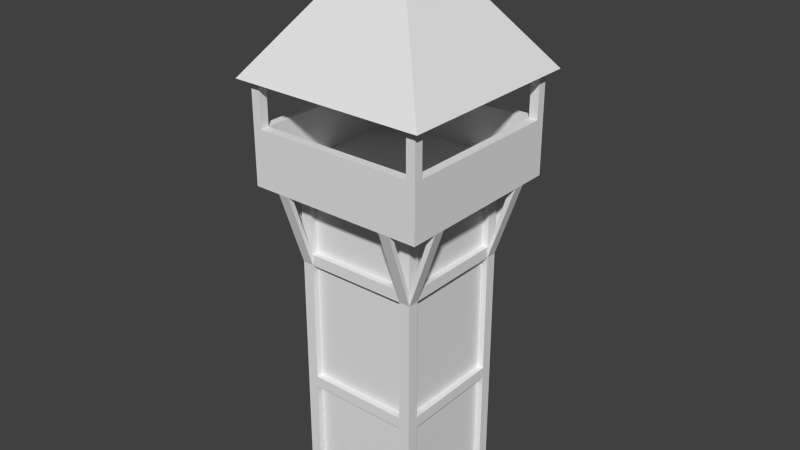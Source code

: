 # Source: tour_observation_age1.blend  (saved by Blender 2.62.0; exported with 4.5.12 LTS)
import bpy
from mathutils import Matrix  # noqa: F401  (used for matrix-valued properties, if any)

bpy.ops.wm.read_factory_settings(use_empty=True)
scene = bpy.context.scene
scene.name = 'Scene'

# ---- collections
col_collection_1 = bpy.data.collections.new('Collection 1'); scene.collection.children.link(col_collection_1)

# ---- world
world_world = bpy.data.worlds.new('World'); scene.world = world_world
world_world.color = (0.05088, 0.05088, 0.05088)
world_world.use_sun_shadow = False
world_world.sun_shadow_jitter_overblur = 0.0
world_world.cycles.sampling_method = 'MANUAL'
world_world.cycles.sample_map_resolution = 256

# ---- meshes
me_plane_001 = bpy.data.meshes.new('Plane.001')
me_plane_001.from_pydata([(0.5, 0.5, 0.0), (0.5, -0.5, 0.0), (-0.5, -0.5, 0.0), (-0.5, 0.5, 0.0), (-0.5, 0.5, 2.9), (-0.5, -0.5, 2.9), (0.5, -0.5, 2.9), (0.5, 0.5, 2.9), (0.8, 0.8, 2.9), (0.8, -0.8, 2.9), (-0.8, -0.8, 2.9), (-0.8, 0.8, 2.9), (0.8, -0.8, 3.4), (0.8, 0.8, 3.4), (-0.56, -0.46, 2.9), (-0.46, -0.46, 2.9), (-0.46, -0.46, -2.235e-08), (-0.56, -0.46, 3.725e-08), (-0.56, -0.56, 3.725e-08), (-0.46, -0.56, -2.235e-08), (-0.46, -0.56, 2.9), (-0.56, -0.56, 2.9), (-0.56, 0.46, 2.9), (-0.46, 0.46, 2.9), (-0.46, 0.46, -2.235e-08), (-0.56, 0.46, 3.725e-08), (-0.56, 0.56, 3.725e-08), (-0.46, 0.56, -2.235e-08), (-0.46, 0.56, 2.9), (-0.56, 0.56, 2.9), (0.46, 0.56, 2.9), (0.56, 0.56, 2.9), (0.56, 0.56, -2.235e-08), (0.46, 0.56, 3.725e-08), (0.46, 0.46, 3.725e-08), (0.56, 0.46, -2.235e-08), (0.56, 0.46, 2.9), (0.46, 0.46, 2.9), (0.46, -0.56, 2.9), (0.56, -0.56, 2.9), (0.56, -0.56, -2.235e-08), (0.46, -0.56, 3.725e-08), (0.46, -0.46, 3.725e-08), (0.56, -0.46, -2.235e-08), (0.56, -0.46, 2.9), (0.46, -0.46, 2.9), (-0.46, -0.46, 1.0), (-0.46, -0.46, 1.1), (-0.46, -0.56, 1.1), (-0.46, -0.56, 1.0), (0.46, -0.56, 1.0), (0.46, -0.56, 1.1), (-0.46, 0.46, 1.1), (-0.46, 0.46, 1.0), (-0.56, -0.46, 1.1), (-0.56, -0.46, 1.0), (-0.56, 0.46, 1.0), (-0.56, 0.46, 1.1), (0.46, 0.46, 1.1), (0.46, 0.46, 1.0), (0.46, -0.46, 1.0), (0.46, -0.46, 1.1), (0.56, -0.46, 1.1), (0.56, -0.46, 1.0), (0.56, 0.46, 1.0), (0.56, 0.46, 1.1), (-0.46, 0.56, 1.1), (-0.46, 0.56, 1.0), (0.46, 0.56, 1.0), (0.46, 0.56, 1.1), (-0.46, 0.46, 2.3), (0.46, 0.46, 2.3), (0.46, 0.56, 2.3), (-0.46, 0.56, 2.2), (-0.46, 0.56, 2.3), (-0.46, -0.46, 2.2), (0.46, -0.46, 2.3), (0.46, -0.56, 2.3), (-0.46, -0.56, 2.2), (0.46, 0.46, 2.2), (0.46, -0.46, 2.2), (0.56, -0.46, 2.3), (0.56, 0.46, 2.2), (-0.46, 0.46, 2.2), (-0.46, -0.46, 2.3), (-0.56, -0.46, 2.3), (-0.56, 0.46, 2.2), (-0.56, 0.46, 2.3), (0.56, -0.56, 2.3), (0.56, -0.56, 2.2), (0.8, -0.56, 2.9), (0.75, -0.56, 2.9), (0.75, -0.46, 2.9), (0.8, -0.46, 2.9), (0.56, -0.46, 2.2), (0.56, 0.56, 2.3), (0.56, 0.56, 2.2), (0.8, 0.56, 2.9), (0.75, 0.56, 2.9), (0.75, 0.46, 2.9), (0.8, 0.46, 2.9), (0.56, 0.46, 2.3), (-0.56, 0.56, 2.2), (-0.8, 0.56, 2.9), (-0.76, 0.56, 2.9), (-0.76, 0.46, 2.9), (-0.8, 0.46, 2.9), (-0.8, -0.56, 2.9), (-0.76, -0.56, 2.9), (-0.76, -0.46, 2.9), (-0.8, -0.46, 2.9), (-0.56, -0.46, 2.2), (-0.56, -0.56, 2.3), (-0.56, -0.56, 2.2), (-0.56, -0.8, 2.9), (-0.56, -0.76, 2.9), (-0.46, -0.76, 2.9), (-0.46, -0.8, 2.9), (-0.46, -0.56, 2.3), (0.56, -0.8, 2.9), (0.56, -0.76, 2.9), (0.46, -0.76, 2.9), (0.46, -0.8, 2.9), (0.46, -0.56, 2.2), (0.56, 0.8, 2.9), (0.56, 0.76, 2.9), (0.46, 0.76, 2.9), (0.46, 0.8, 2.9), (0.46, 0.56, 2.2), (-0.56, 0.56, 2.3), (-0.56, 0.8, 2.9), (-0.56, 0.76, 2.9), (-0.46, 0.76, 2.9), (-0.46, 0.8, 2.9), (0.72, 0.72, 3.4), (0.72, -0.72, 3.4), (-0.72, 0.72, 3.0), (-0.72, -0.72, 3.0), (0.72, -0.72, 3.0), (0.72, 0.72, 3.0), (-0.72, 0.8, 3.4), (-0.72, 0.72, 3.4), (-0.8, 0.72, 3.4), (-0.8, 0.8, 3.4), (-0.8, 0.8, 3.8), (-0.8, 0.72, 3.8), (-0.72, 0.72, 3.8), (-0.72, 0.8, 3.8), (-0.72, -0.72, 3.8), (-0.72, -0.8, 3.8), (-0.8, -0.8, 3.8), (-0.8, -0.72, 3.8), (-0.8, -0.72, 3.4), (-0.8, -0.8, 3.4), (-0.72, -0.8, 3.4), (-0.72, -0.72, 3.4), (0.8, -0.72, 3.4), (0.72, -0.8, 3.4), (0.72, -0.72, 3.8), (0.72, -0.8, 3.8), (0.8, -0.8, 3.8), (0.8, -0.72, 3.8), (0.8, 0.8, 3.8), (0.8, 0.72, 3.8), (0.72, 0.72, 3.8), (0.72, 0.8, 3.8), (0.72, 0.8, 3.4), (0.8, 0.72, 3.4), (0.88, 0.88, 3.8), (0.88, -0.88, 3.8), (-0.88, -0.88, 3.8), (-0.88, 0.88, 3.8), (2.98e-08, 1.192e-07, 5.0)], [], [(0, 3, 2, 1), (2, 5, 4, 3), (7, 0, 3, 4), (0, 7, 6, 1), (1, 6, 5, 2), (6, 9, 10, 5), (7, 8, 9, 6), (4, 11, 8, 7), (5, 10, 11, 4), (10, 153, 143, 11), (11, 143, 13, 8), (8, 13, 12, 9), (9, 12, 153, 10), (16, 17, 14, 15), (16, 19, 18, 17), (17, 18, 21, 14), (14, 15, 20, 21), (15, 20, 19, 16), (21, 18, 19, 20), (22, 25, 24, 23), (28, 23, 24, 27), (29, 28, 23, 22), (26, 25, 22, 29), (27, 24, 25, 26), (27, 26, 29, 28), (32, 33, 30, 31), (32, 35, 34, 33), (33, 34, 37, 30), (30, 31, 36, 37), (31, 36, 35, 32), (37, 34, 35, 36), (38, 41, 40, 39), (44, 39, 40, 43), (45, 44, 39, 38), (42, 41, 38, 45), (43, 40, 41, 42), (43, 42, 45, 44), (46, 60, 61, 47), (46, 47, 48, 49), (47, 61, 51, 48), (61, 60, 50, 51), (60, 46, 49, 50), (51, 50, 49, 48), (52, 53, 46, 47), (56, 53, 46, 55), (57, 56, 53, 52), (54, 47, 52, 57), (55, 54, 47, 46), (55, 54, 57, 56), (60, 59, 58, 61), (60, 61, 62, 63), (61, 62, 65, 58), (58, 59, 64, 65), (59, 60, 63, 64), (65, 62, 63, 64), (66, 69, 68, 67), (53, 67, 68, 59), (52, 53, 67, 66), (58, 69, 66, 52), (59, 58, 69, 68), (59, 53, 52, 58), (79, 83, 70, 71), (79, 71, 72, 128), (71, 72, 74, 70), (70, 83, 73, 74), (83, 73, 128, 79), (74, 72, 128, 73), (84, 75, 80, 76), (78, 75, 80, 123), (118, 78, 75, 84), (77, 76, 84, 118), (123, 77, 76, 80), (123, 77, 118, 78), (80, 79, 71, 76), (80, 76, 81, 94), (76, 81, 101, 71), (71, 79, 82, 101), (79, 82, 94, 80), (101, 81, 94, 82), (70, 83, 75, 84), (86, 83, 75, 111), (87, 86, 83, 70), (85, 84, 70, 87), (111, 85, 84, 75), (111, 85, 87, 86), (90, 91, 88, 89), (90, 91, 92, 93), (91, 92, 81, 88), (88, 89, 94, 81), (89, 94, 93, 90), (81, 92, 93, 94), (95, 98, 97, 96), (82, 96, 97, 100), (101, 82, 96, 95), (99, 98, 95, 101), (100, 99, 98, 97), (100, 99, 101, 82), (103, 104, 129, 102), (103, 104, 105, 106), (104, 105, 87, 129), (129, 102, 86, 87), (102, 86, 106, 103), (87, 105, 106, 86), (112, 108, 107, 113), (111, 113, 107, 110), (85, 111, 113, 112), (109, 108, 112, 85), (110, 109, 108, 107), (110, 109, 85, 111), (114, 115, 112, 113), (114, 115, 116, 117), (115, 116, 118, 112), (112, 113, 78, 118), (113, 78, 117, 114), (118, 116, 117, 78), (88, 120, 119, 89), (123, 89, 119, 122), (77, 123, 89, 88), (121, 120, 88, 77), (122, 121, 120, 119), (122, 121, 77, 123), (124, 125, 95, 96), (124, 125, 126, 127), (125, 126, 72, 95), (95, 96, 128, 72), (96, 128, 127, 124), (72, 126, 127, 128), (129, 131, 130, 102), (73, 102, 130, 133), (74, 73, 102, 129), (132, 131, 129, 74), (133, 132, 131, 130), (133, 132, 74, 73), (12, 135, 155, 153), (13, 134, 135, 12), (143, 141, 134, 13), (153, 155, 141, 143), (155, 137, 136, 141), (141, 136, 139, 134), (134, 139, 138, 135), (135, 138, 137, 155), (136, 137, 138, 139), (142, 141, 140, 143), (142, 145, 144, 143), (143, 144, 147, 140), (140, 147, 146, 141), (141, 146, 145, 142), (147, 146, 145, 144), (148, 149, 150, 151), (154, 149, 150, 153), (155, 148, 149, 154), (152, 151, 148, 155), (153, 150, 151, 152), (153, 154, 155, 152), (157, 12, 156, 135), (157, 159, 158, 135), (135, 158, 161, 156), (156, 161, 160, 12), (12, 160, 159, 157), (161, 160, 159, 158), (162, 163, 164, 165), (167, 163, 164, 134), (13, 162, 163, 167), (166, 165, 162, 13), (134, 164, 165, 166), (134, 167, 13, 166), (170, 171, 168, 169), (170, 172, 171), (171, 172, 168), (168, 172, 169), (169, 172, 170)])
_uv = me_plane_001.uv_layers.new(name='UVMap')
_uv.uv.foreach_set('vector', [0.5239, 0.4865, 0.3949, 0.4865, 0.3949, 0.6155, 0.5239, 0.6155, 0.3949, 0.6155, 0.3949, 0.9895, 0.2659, 0.9895, 0.2659, 0.6154, 0.137, 0.9895, 0.137, 0.6154, 0.2659, 0.6154, 0.2659, 0.9895, 0.137, 0.6154, 0.137, 0.9895, 0.007967, 0.9895, 0.007973, 0.6154, 0.5239, 0.6155, 0.5239, 0.9895, 0.3949, 0.9895, 0.3949, 0.6155, 0.04966, 0.5644, 0.01096, 0.6031, 0.01096, 0.3967, 0.04966, 0.4354, 0.1786, 0.5644, 0.2173, 0.6031, 0.01096, 0.6031, 0.04966, 0.5644, 0.1786, 0.4354, 0.2173, 0.3967, 0.2173, 0.6031, 0.1786, 0.5644, 0.04966, 0.4354, 0.01096, 0.3967, 0.2173, 0.3967, 0.1786, 0.4354, 0.637, 0.01751, 0.637, 0.082, 0.4306, 0.082, 0.4306, 0.01751, 0.4306, 0.01751, 0.4306, 0.082, 0.2242, 0.082, 0.2242, 0.01751, 0.2242, 0.01751, 0.2242, 0.082, 0.01786, 0.082, 0.01786, 0.01751, 0.8434, 0.01751, 0.8434, 0.082, 0.637, 0.082, 0.637, 0.01751, 0.3569, 0.1823, 0.3815, 0.181, 0.3802, 0.369, 0.3556, 0.3703, 0.5898, 0.9073, 0.5898, 0.9073, 0.5898, 0.9073, 0.5898, 0.9073, 0.3815, 0.181, 0.4061, 0.1796, 0.4047, 0.3676, 0.3802, 0.369, 0.5898, 0.9073, 0.5898, 0.9073, 0.5898, 0.9073, 0.5898, 0.9073, 0.4536, 0.3688, 0.429, 0.3701, 0.4304, 0.1821, 0.4549, 0.1808, 0.4047, 0.3676, 0.4061, 0.1796, 0.4304, 0.1821, 0.429, 0.3701, 0.178, 0.3787, 0.1793, 0.1907, 0.2037, 0.1932, 0.2023, 0.3812, 0.2269, 0.3799, 0.2023, 0.3812, 0.2037, 0.1932, 0.2282, 0.1919, 0.5898, 0.9073, 0.5898, 0.9073, 0.5898, 0.9073, 0.5898, 0.9073, 0.1548, 0.192, 0.1793, 0.1907, 0.178, 0.3787, 0.1535, 0.38, 0.5898, 0.9073, 0.5898, 0.9073, 0.5898, 0.9073, 0.5898, 0.9073, 0.1302, 0.1934, 0.1548, 0.192, 0.1535, 0.38, 0.1289, 0.3814, 0.2387, 0.1834, 0.2633, 0.1821, 0.262, 0.3701, 0.2374, 0.3714, 0.5898, 0.9073, 0.5898, 0.9073, 0.5898, 0.9073, 0.5898, 0.9073, 0.2633, 0.1821, 0.2879, 0.1807, 0.2865, 0.3687, 0.262, 0.3701, 0.5898, 0.9073, 0.5898, 0.9073, 0.5898, 0.9073, 0.5898, 0.9073, 0.3354, 0.3699, 0.3108, 0.3713, 0.3122, 0.1833, 0.3367, 0.1819, 0.2865, 0.3687, 0.2879, 0.1807, 0.3122, 0.1833, 0.3108, 0.3713, 0.08994, 0.3749, 0.09126, 0.1869, 0.1156, 0.1894, 0.1143, 0.3774, 0.04082, 0.3775, 0.01625, 0.3788, 0.01757, 0.1908, 0.04214, 0.1895, 0.5898, 0.9072, 0.5898, 0.9073, 0.5898, 0.9073, 0.5898, 0.9072, 0.0667, 0.1882, 0.09126, 0.1869, 0.08994, 0.3749, 0.06538, 0.3762, 0.5898, 0.9073, 0.5898, 0.9073, 0.5898, 0.9073, 0.5898, 0.9073, 0.04214, 0.1895, 0.0667, 0.1882, 0.06538, 0.3762, 0.04082, 0.3775, 0.5975, 0.3253, 0.7049, 0.3256, 0.7046, 0.3397, 0.5972, 0.3394, 0.5898, 0.9073, 0.5898, 0.9073, 0.5898, 0.9073, 0.5898, 0.9073, 0.5972, 0.3394, 0.7046, 0.3397, 0.7042, 0.3537, 0.5968, 0.3535, 0.5898, 0.9073, 0.5898, 0.9072, 0.5898, 0.9072, 0.5898, 0.9073, 0.7049, 0.3256, 0.5975, 0.3253, 0.5973, 0.3112, 0.7047, 0.3115, 0.7044, 0.2974, 0.7047, 0.3115, 0.5973, 0.3112, 0.597, 0.2971, 0.7087, 0.2331, 0.7083, 0.2472, 0.6009, 0.2472, 0.6012, 0.2331, 0.7086, 0.2613, 0.7083, 0.2472, 0.6009, 0.2472, 0.6012, 0.2613, 0.5898, 0.9073, 0.5898, 0.9073, 0.5898, 0.9073, 0.5898, 0.9073, 0.6016, 0.219, 0.6012, 0.2331, 0.7087, 0.2331, 0.709, 0.219, 0.5898, 0.9073, 0.5898, 0.9072, 0.5898, 0.9072, 0.5898, 0.9073, 0.6012, 0.2613, 0.6009, 0.2754, 0.7083, 0.2754, 0.7086, 0.2613, 0.8384, 0.2581, 0.9458, 0.2583, 0.9455, 0.2724, 0.8381, 0.2722, 0.5898, 0.9073, 0.5898, 0.9073, 0.5898, 0.9073, 0.5898, 0.9073, 0.8381, 0.2722, 0.8377, 0.2863, 0.9451, 0.2865, 0.9455, 0.2724, 0.5898, 0.9073, 0.5898, 0.9073, 0.5898, 0.9073, 0.5898, 0.9073, 0.9458, 0.2583, 0.8384, 0.2581, 0.8388, 0.244, 0.9462, 0.2442, 0.9459, 0.2301, 0.8385, 0.2299, 0.8388, 0.244, 0.9462, 0.2442, 0.4741, 0.327, 0.5815, 0.327, 0.5811, 0.341, 0.4737, 0.341, 0.4734, 0.3551, 0.4737, 0.341, 0.5811, 0.341, 0.5808, 0.3551, 0.5898, 0.9073, 0.5898, 0.9073, 0.5898, 0.9073, 0.5898, 0.9073, 0.5811, 0.3692, 0.5814, 0.3833, 0.474, 0.3833, 0.4737, 0.3692, 0.5898, 0.9073, 0.5898, 0.9073, 0.5898, 0.9073, 0.5898, 0.9073, 0.5808, 0.3551, 0.4734, 0.3551, 0.4737, 0.3692, 0.5811, 0.3692, 0.5801, 0.2334, 0.4727, 0.2332, 0.473, 0.2191, 0.5804, 0.2194, 0.5898, 0.9073, 0.5898, 0.9073, 0.5898, 0.9072, 0.5898, 0.9072, 0.5804, 0.2194, 0.5802, 0.2053, 0.4728, 0.205, 0.473, 0.2191, 3.851, 1.291, 3.865, 1.291, 3.866, 1.305, 3.852, 1.306, 0.4727, 0.2332, 0.4729, 0.2473, 0.5804, 0.2476, 0.5801, 0.2334, 0.4728, 0.205, 0.5802, 0.2053, 0.5805, 0.1912, 0.4731, 0.1909, 0.474, 0.4268, 0.4738, 0.4127, 0.5812, 0.4129, 0.5814, 0.427, 0.4735, 0.3986, 0.4738, 0.4127, 0.5812, 0.4129, 0.5809, 0.3988, 0.5898, 0.9073, 0.5898, 0.9073, 0.5898, 0.9073, 0.5898, 0.9073, 0.5811, 0.4411, 0.5814, 0.427, 0.474, 0.4268, 0.4737, 0.4409, 2.189, 2.521, 2.203, 2.521, 2.203, 2.535, 2.189, 2.535, 0.5807, 0.4552, 0.5811, 0.4411, 0.4737, 0.4409, 0.4733, 0.455, 0.4736, 0.3003, 0.581, 0.3003, 0.5813, 0.2862, 0.4739, 0.2862, 0.5898, 0.9073, 0.5898, 0.9073, 0.5898, 0.9073, 0.5898, 0.9073, 0.4739, 0.2862, 0.4736, 0.2721, 0.581, 0.2721, 0.5813, 0.2862, 0.5898, 0.9073, 0.5898, 0.9073, 0.5898, 0.9072, 0.5898, 0.9072, 0.581, 0.3003, 0.5807, 0.3144, 0.4733, 0.3144, 0.4736, 0.3003, 0.581, 0.2721, 0.4736, 0.2721, 0.4739, 0.258, 0.5814, 0.258, 0.9456, 0.2017, 0.9459, 0.1877, 0.8385, 0.1877, 0.8382, 0.2017, 0.9462, 0.1736, 0.9459, 0.1877, 0.8385, 0.1877, 0.8388, 0.1736, 3.433, 1.346, 3.419, 1.346, 3.419, 1.36, 3.433, 1.36, 0.8385, 0.2159, 0.8382, 0.2017, 0.9456, 0.2017, 0.9459, 0.2159, 0.5898, 0.9073, 0.5898, 0.9073, 0.5898, 0.9073, 0.5898, 0.9073, 0.8388, 0.23, 0.8385, 0.2159, 0.9459, 0.2159, 0.9462, 0.23, 0.8323, 0.5536, 0.8423, 0.5511, 0.8423, 0.4793, 0.8325, 0.4677, 0.5898, 0.9073, 0.5898, 0.9073, 0.5898, 0.9073, 0.5898, 0.9073, 0.8423, 0.5511, 0.8537, 0.5511, 0.8537, 0.4793, 0.8423, 0.4793, 4.046, 1.009, 4.046, 0.9978, 4.057, 0.9978, 4.057, 1.009, 0.8325, 0.4677, 0.8209, 0.4677, 0.8207, 0.5536, 0.8323, 0.5536, 0.8111, 0.4962, 0.8131, 0.5528, 0.8207, 0.5536, 0.8209, 0.4677, 1.001, 0.4638, 0.9987, 0.54, 0.9881, 0.5423, 0.9915, 0.4512, 0.9792, 0.4507, 0.9915, 0.4512, 0.9881, 0.5423, 0.9757, 0.5418, 0.5898, 0.9073, 0.5898, 0.9073, 0.5898, 0.9073, 0.5898, 0.9073, 0.9677, 0.5407, 0.9581, 0.5407, 0.9581, 0.4806, 0.9677, 0.4806, 0.5898, 0.9073, 0.5898, 0.9073, 0.5898, 0.9073, 0.5898, 0.9073, 0.9757, 0.5418, 0.9677, 0.5407, 0.9677, 0.4806, 0.9792, 0.4507, 0.8436, 0.4358, 0.8357, 0.435, 0.8357, 0.3756, 0.8471, 0.3462, 0.5898, 0.9072, 0.5898, 0.9072, 0.5898, 0.9072, 0.5898, 0.9072, 0.8357, 0.435, 0.8263, 0.435, 0.8263, 0.3756, 0.8357, 0.3756, 4.273, 0.1337, 4.273, 0.1243, 4.264, 0.1243, 4.264, 0.1337, 0.8471, 0.3462, 0.8592, 0.3466, 0.8557, 0.4363, 0.8436, 0.4358, 0.8689, 0.3591, 0.8663, 0.434, 0.8557, 0.4363, 0.8592, 0.3466, 0.9461, 0.3652, 0.9434, 0.4401, 0.9329, 0.4424, 0.9363, 0.3528, 0.9242, 0.3523, 0.9363, 0.3528, 0.9329, 0.4424, 0.9208, 0.4419, 0.5898, 0.9073, 0.5898, 0.9073, 0.5898, 0.9073, 0.5898, 0.9073, 0.9128, 0.4412, 0.9034, 0.4412, 0.9034, 0.3817, 0.9128, 0.3817, 0.5898, 0.9073, 0.5898, 0.9073, 0.5898, 0.9073, 0.5898, 0.9073, 0.9208, 0.4419, 0.9128, 0.4412, 0.9128, 0.3817, 0.9242, 0.3523, 0.9715, 0.4369, 0.9636, 0.4361, 0.9636, 0.3766, 0.975, 0.3472, 0.5898, 0.9073, 0.5898, 0.9073, 0.5898, 0.9073, 0.5898, 0.9073, 0.9636, 0.4361, 0.9542, 0.4361, 0.9542, 0.3766, 0.9636, 0.3766, 0.5898, 0.9072, 0.5898, 0.9072, 0.5898, 0.9072, 0.5898, 0.9072, 0.975, 0.3472, 0.9871, 0.3477, 0.9837, 0.4373, 0.9715, 0.4369, 0.9968, 0.3601, 0.9942, 0.4351, 0.9837, 0.4373, 0.9871, 0.3477, 0.9443, 0.4763, 0.9417, 0.5512, 0.9311, 0.5535, 0.9346, 0.4639, 0.9225, 0.4634, 0.9346, 0.4639, 0.9311, 0.5535, 0.919, 0.553, 0.5898, 0.9072, 0.5898, 0.9073, 0.5898, 0.9073, 0.5898, 0.9072, 0.9111, 0.5523, 0.9017, 0.5523, 0.9017, 0.4928, 0.9111, 0.4928, 0.5898, 0.9072, 0.5898, 0.9072, 0.5898, 0.9072, 0.5898, 0.9072, 0.919, 0.553, 0.9111, 0.5523, 0.9111, 0.4928, 0.9225, 0.4634, 0.7876, 0.4419, 0.7797, 0.4411, 0.7797, 0.3816, 0.791, 0.3522, 0.5898, 0.9073, 0.5898, 0.9073, 0.5898, 0.9073, 0.5898, 0.9073, 0.7797, 0.4411, 0.7703, 0.4411, 0.7703, 0.3816, 0.7797, 0.3816, 0.5898, 0.9073, 0.5898, 0.9073, 0.5898, 0.9073, 0.5898, 0.9073, 0.791, 0.3522, 0.8031, 0.3527, 0.7997, 0.4423, 0.7876, 0.4419, 0.8129, 0.3651, 0.8102, 0.4401, 0.7997, 0.4423, 0.8031, 0.3527, 0.7867, 0.4781, 0.7869, 0.5489, 0.7771, 0.5514, 0.7771, 0.4667, 0.7656, 0.4667, 0.7771, 0.4667, 0.7771, 0.5514, 0.7656, 0.5514, 4.335, 0.4545, 4.335, 0.4433, 4.324, 0.4434, 4.324, 0.4546, 0.7981, 0.5489, 0.7869, 0.5489, 0.7867, 0.4781, 0.7979, 0.4781, 0.5898, 0.9073, 0.5898, 0.9073, 0.5898, 0.9073, 0.5898, 0.9073, 0.7656, 0.5514, 0.7581, 0.551, 0.756, 0.4949, 0.7656, 0.4667, 0.3765, 0.4964, 0.3712, 0.512, 0.2579, 0.5132, 0.2411, 0.4964, 0.3778, 0.5709, 0.3726, 0.5866, 0.2593, 0.5877, 0.2425, 0.5709, 0.2441, 0.5605, 0.2494, 0.5448, 0.3626, 0.5437, 0.3795, 0.5605, 0.2411, 0.5363, 0.2464, 0.5206, 0.3596, 0.5195, 0.3765, 0.5363, 0.2023, 0.1463, 0.2023, 0.0947, 0.388, 0.0947, 0.388, 0.1463, 0.388, 0.1463, 0.388, 0.0947, 0.5738, 0.0947, 0.5738, 0.1463, 0.5738, 0.1463, 0.5738, 0.0947, 0.7595, 0.0947, 0.7595, 0.1463, 0.01654, 0.1463, 0.01654, 0.0947, 0.2023, 0.0947, 0.2023, 0.1463, 0.5898, 0.9073, 0.5898, 0.9072, 0.5898, 0.9072, 0.5898, 0.9073, 0.5898, 0.9073, 0.5898, 0.9073, 0.5898, 0.9073, 0.5898, 0.9073, 0.9354, 0.9363, 0.9354, 0.9879, 0.9251, 0.9879, 0.9251, 0.9363, 0.9664, 0.9363, 0.9664, 0.9879, 0.9561, 0.9879, 0.9561, 0.9363, 0.9561, 0.9363, 0.9561, 0.9879, 0.9457, 0.9879, 0.9458, 0.9363, 0.9458, 0.9363, 0.9457, 0.9879, 0.9354, 0.9879, 0.9354, 0.9363, 0.5898, 0.9073, 0.5898, 0.9073, 0.5898, 0.9073, 0.5898, 0.9073, 0.5898, 0.9073, 0.5898, 0.9073, 0.5898, 0.9073, 0.5898, 0.9073, 0.9457, 0.8804, 0.9457, 0.932, 0.9354, 0.932, 0.9354, 0.8804, 0.956, 0.8804, 0.956, 0.932, 0.9457, 0.932, 0.9457, 0.8804, 0.9663, 0.8804, 0.9663, 0.932, 0.956, 0.932, 0.956, 0.8804, 0.9354, 0.8804, 0.9354, 0.932, 0.9251, 0.932, 0.9251, 0.8804, 0.5898, 0.9072, 0.5898, 0.9073, 0.5898, 0.9072, 0.5898, 0.9072, 0.5898, 0.9073, 0.5898, 0.9073, 0.5898, 0.9073, 0.5898, 0.9073, 0.899, 0.8813, 0.899, 0.9329, 0.9093, 0.9329, 0.9093, 0.8813, 0.9093, 0.8813, 0.9093, 0.9329, 0.9196, 0.9329, 0.9196, 0.8813, 0.8784, 0.8813, 0.8784, 0.9329, 0.8887, 0.9329, 0.8887, 0.8813, 0.8887, 0.8813, 0.8887, 0.9329, 0.899, 0.9329, 0.899, 0.8813, 0.5898, 0.9073, 0.5898, 0.9073, 0.5898, 0.9073, 0.5898, 0.9073, 0.5898, 0.9073, 0.5898, 0.9073, 0.5898, 0.9073, 0.5898, 0.9073, 0.8994, 0.9361, 0.8994, 0.9877, 0.9097, 0.9877, 0.9097, 0.9361, 0.8891, 0.9361, 0.8891, 0.9877, 0.8994, 0.9877, 0.8994, 0.9361, 0.8788, 0.9361, 0.8788, 0.9877, 0.8891, 0.9877, 0.8891, 0.9361, 0.9097, 0.9361, 0.9097, 0.9877, 0.9201, 0.9877, 0.9201, 0.9361, 0.5898, 0.9073, 0.5898, 0.9073, 0.5898, 0.9073, 0.5898, 0.9073, 0.6442, 0.9881, 0.6442, 0.7611, 0.8712, 0.7611, 0.8712, 0.9881, 0.5349, 0.5622, 0.7577, 0.5692, 0.6442, 0.7611, 0.6442, 0.7611, 0.7577, 0.5692, 0.8712, 0.7611, 0.8712, 0.7611, 0.7577, 0.5692, 0.9806, 0.5622, 0.6565, 0.3705, 0.7577, 0.5692, 0.5349, 0.5622])
me_plane_001.use_remesh_preserve_volume = False
me_plane_001.use_remesh_preserve_attributes = False
me_plane_001.use_mirror_vertex_groups = False
me_plane_001.update()

# ---- objects
ob_plane = bpy.data.objects.new('Plane', me_plane_001)

# ---- transforms, parenting, visibility, modifiers, constraints
ob_plane.location = (0.0, 0.0, 0.0)
ob_plane.lineart.crease_threshold = 0.0

# ---- collection membership
col_collection_1.objects.link(ob_plane)

# ---- scene / render settings (as saved in the file)
scene.frame_start = 1; scene.frame_end = 250; scene.frame_set(1)
scene.render.engine = 'BLENDER_EEVEE_NEXT'
scene.render.image_settings.color_mode = 'RGB'
scene.render.image_settings.compression = 90
scene.render.resolution_percentage = 50
scene.render.dither_intensity = 0.0
scene.render.bake_margin = 2
scene.render.bake_bias = 0.0
scene.cycles.use_denoising = False
scene.cycles.samples = 10
scene.cycles.sampling_pattern = 'TABULATED_SOBOL'
scene.cycles.light_sampling_threshold = 0.0
scene.cycles.use_adaptive_sampling = False
scene.cycles.use_light_tree = False
scene.cycles.blur_glossy = 0.0
scene.cycles.volume_bounces = 1
scene.cycles.pixel_filter_type = 'GAUSSIAN'
scene.cycles.sample_clamp_indirect = 0.0
scene.view_settings.view_transform = 'Standard'
bpy.context.view_layer.update()

# ---- added for rendering (the .blend has no active camera and no usable light): camera, sun
cam_auto = bpy.data.cameras.new('AutoCamera')
cam_auto.lens = 50.0
cam_auto.sensor_width = 36.0
cam_auto.clip_end = 1000.0
ob_auto_camera = bpy.data.objects.new('AutoCamera', cam_auto)
scene.collection.objects.link(ob_auto_camera)
ob_auto_camera.location = (5.16763, -6.20115, 6.6341)
ob_auto_camera.rotation_euler = (1.09748, -7.21219e-08, 0.694738)
scene.camera = ob_auto_camera
light_auto_sun = bpy.data.lights.new('AutoSun', 'SUN')
light_auto_sun.energy = 3.0
light_auto_sun.angle = 0.0523599
ob_auto_sun = bpy.data.objects.new('AutoSun', light_auto_sun)
scene.collection.objects.link(ob_auto_sun)
ob_auto_sun.rotation_euler = (0.872665, 0.174533, 0.523599)
bpy.context.view_layer.update()
